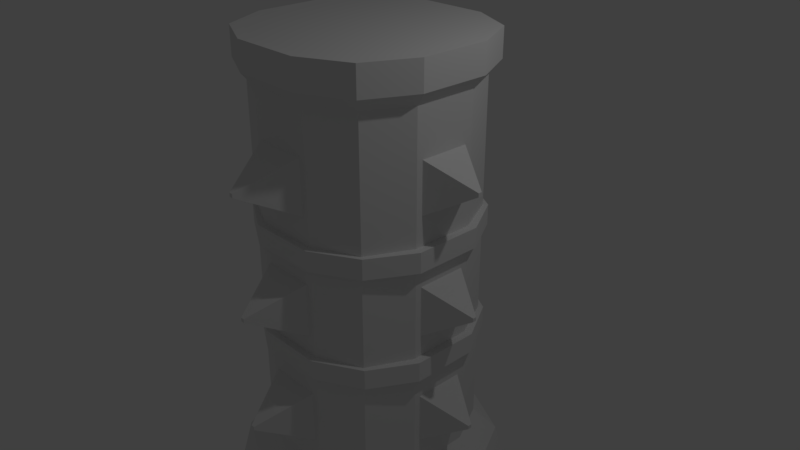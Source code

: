 # Source: FrostTower.blend  (saved by Blender 2.78.0; exported with 4.5.12 LTS)
import bpy
from mathutils import Matrix  # noqa: F401  (used for matrix-valued properties, if any)

bpy.ops.wm.read_factory_settings(use_empty=True)
scene = bpy.context.scene
scene.name = 'Scene'

# ---- collections
col_collection_1 = bpy.data.collections.new('Collection 1'); scene.collection.children.link(col_collection_1)

# ---- materials (node trees are filled in below, after node groups)
mat_material = bpy.data.materials.new('Material')
mat_material.alpha_threshold = 0.0
mat_material.use_transparent_shadow = False
mat_material.roughness = 0.5
mat_material.line_color = (0.0, 0.0, 0.0, 1.0)

# ---- material node trees

# ---- world
world_world = bpy.data.worlds.new('World'); scene.world = world_world
world_world.color = (0.05088, 0.05088, 0.05088)
world_world.use_sun_shadow = False
world_world.sun_shadow_jitter_overblur = 0.0
world_world.cycles.sampling_method = 'MANUAL'

# ---- cameras
cam_camera = bpy.data.cameras.new('Camera')
cam_camera.clip_end = 100.0
cam_camera.lens = 35.0
cam_camera.sensor_width = 32.0
cam_camera.sensor_height = 18.0
cam_camera.ortho_scale = 7.314
cam_camera.dof.focus_distance = 0.0
cam_camera.dof.aperture_fstop = 128.0

# ---- lights
light_lamp = bpy.data.lights.new('Lamp', 'POINT')
light_lamp.transmission_factor = 0.0
light_lamp.cutoff_distance = 30.0
light_lamp.energy = 100.0
light_lamp.shadow_buffer_clip_start = 1.001
light_lamp.shadow_soft_size = 0.1
light_lamp.shadow_maximum_resolution = 0.006
light_lamp.use_absolute_resolution = True

# ---- meshes
me_cube_016 = bpy.data.meshes.new('Cube.016')
me_cube_016.from_pydata([(-1.0, -1.0, -1.0), (-1.0, -1.0, 1.0), (-1.0, 1.0, -1.0), (-1.0, 1.0, 1.0), (1.0, -1.0, -1.0), (1.0, -1.0, 1.0), (1.0, 1.0, -1.0), (1.0, 1.0, 1.0), (-1.318, 0.4386, -1.0), (-1.318, -0.4386, -1.0), (-1.0, -1.0, -0.3333), (-1.0, -1.0, 0.3333), (-1.318, -0.4386, 1.0), (-1.318, 0.4386, 1.0), (-1.0, 1.0, 0.3333), (-1.0, 1.0, -0.3333), (0.4392, 1.316, -1.0), (-0.4392, 1.316, -1.0), (-0.4392, 1.316, 1.0), (0.4392, 1.316, 1.0), (1.0, 1.0, 0.3333), (1.0, 1.0, -0.3333), (1.318, -0.4386, -1.0), (1.318, 0.4386, -1.0), (1.318, 0.4386, 1.0), (1.318, -0.4386, 1.0), (1.0, -1.0, 0.3333), (1.0, -1.0, -0.3333), (-0.4392, -1.316, -1.0), (0.4392, -1.316, -1.0), (0.4392, -1.316, 1.0), (-0.4392, -1.316, 1.0), (0.3333, 0.3333, 1.0), (0.3333, -0.3333, 1.0), (-0.3333, 0.3333, 1.0), (-0.3333, -0.3333, 1.0), (-0.3333, 0.3333, -1.0), (-0.3333, -0.3333, -1.0), (0.3333, 0.3333, -1.0), (0.3333, -0.3333, -1.0), (0.4392, -1.316, -0.3333), (-0.4392, -1.316, -0.3333), (0.4392, -1.316, 0.3333), (-0.4392, -1.316, 0.3333), (1.318, 0.4386, -0.3333), (1.318, -0.4386, -0.3333), (1.318, 0.4386, 0.3333), (1.318, -0.4386, 0.3333), (-0.4392, 1.316, -0.3333), (0.4392, 1.316, -0.3333), (-0.4392, 1.316, 0.3333), (0.4392, 1.316, 0.3333), (-1.318, -0.4386, -0.3333), (-1.318, 0.4386, -0.3333), (-1.318, -0.4386, 0.3333), (-1.318, 0.4386, 0.3333)], [], [(55, 13, 3, 14), (51, 19, 7, 20), (47, 25, 5, 26), (43, 31, 1, 11), (39, 22, 4, 29), (35, 12, 1, 31), (25, 33, 30, 5), (33, 35, 31, 30), (7, 19, 32, 24), (24, 32, 33, 25), (19, 18, 34, 32), (32, 34, 35, 33), (18, 3, 13, 34), (34, 13, 12, 35), (9, 37, 28, 0), (37, 39, 29, 28), (2, 17, 36, 8), (8, 36, 37, 9), (17, 16, 38, 36), (36, 38, 39, 37), (16, 6, 23, 38), (38, 23, 22, 39), (28, 41, 10, 0), (41, 43, 11, 10), (4, 27, 40, 29), (29, 40, 41, 28), (27, 26, 42, 40), (40, 42, 43, 41), (26, 5, 30, 42), (42, 30, 31, 43), (22, 45, 27, 4), (45, 47, 26, 27), (6, 21, 44, 23), (23, 44, 45, 22), (21, 20, 46, 44), (44, 46, 47, 45), (20, 7, 24, 46), (46, 24, 25, 47), (16, 49, 21, 6), (49, 51, 20, 21), (2, 15, 48, 17), (17, 48, 49, 16), (15, 14, 50, 48), (48, 50, 51, 49), (14, 3, 18, 50), (50, 18, 19, 51), (8, 53, 15, 2), (53, 55, 14, 15), (0, 10, 52, 9), (9, 52, 53, 8), (10, 11, 54, 52), (52, 54, 55, 53), (11, 1, 12, 54), (54, 12, 13, 55)])
me_cube_016.use_remesh_preserve_volume = False
me_cube_016.use_remesh_preserve_attributes = False
me_cube_016.use_mirror_vertex_groups = False
me_cube_016.update()
me_cube_015 = bpy.data.meshes.new('Cube.015')
me_cube_015.from_pydata([(-1.0, -1.0, -1.0), (-1.0, -1.0, 1.0), (-1.0, 1.0, -1.0), (-1.0, 1.0, 1.0), (1.0, -1.0, -1.0), (1.0, -1.0, 1.0), (1.0, 1.0, -1.0), (1.0, 1.0, 1.0), (-1.318, 0.4386, -1.0), (-1.318, -0.4386, -1.0), (-1.0, -1.0, -0.3333), (-1.0, -1.0, 0.3333), (-1.318, -0.4386, 1.0), (-1.318, 0.4386, 1.0), (-1.0, 1.0, 0.3333), (-1.0, 1.0, -0.3333), (0.4392, 1.316, -1.0), (-0.4392, 1.316, -1.0), (-0.4392, 1.316, 1.0), (0.4392, 1.316, 1.0), (1.0, 1.0, 0.3333), (1.0, 1.0, -0.3333), (1.318, -0.4386, -1.0), (1.318, 0.4386, -1.0), (1.318, 0.4386, 1.0), (1.318, -0.4386, 1.0), (1.0, -1.0, 0.3333), (1.0, -1.0, -0.3333), (-0.4392, -1.316, -1.0), (0.4392, -1.316, -1.0), (0.4392, -1.316, 1.0), (-0.4392, -1.316, 1.0), (0.3333, 0.3333, 1.0), (0.3333, -0.3333, 1.0), (-0.3333, 0.3333, 1.0), (-0.3333, -0.3333, 1.0), (-0.3333, 0.3333, -1.0), (-0.3333, -0.3333, -1.0), (0.3333, 0.3333, -1.0), (0.3333, -0.3333, -1.0), (0.4392, -1.316, -0.3333), (-0.4392, -1.316, -0.3333), (0.4392, -1.316, 0.3333), (-0.4392, -1.316, 0.3333), (1.318, 0.4386, -0.3333), (1.318, -0.4386, -0.3333), (1.318, 0.4386, 0.3333), (1.318, -0.4386, 0.3333), (-0.4392, 1.316, -0.3333), (0.4392, 1.316, -0.3333), (-0.4392, 1.316, 0.3333), (0.4392, 1.316, 0.3333), (-1.318, -0.4386, -0.3333), (-1.318, 0.4386, -0.3333), (-1.318, -0.4386, 0.3333), (-1.318, 0.4386, 0.3333)], [], [(55, 13, 3, 14), (51, 19, 7, 20), (47, 25, 5, 26), (43, 31, 1, 11), (39, 22, 4, 29), (35, 12, 1, 31), (25, 33, 30, 5), (33, 35, 31, 30), (7, 19, 32, 24), (24, 32, 33, 25), (19, 18, 34, 32), (32, 34, 35, 33), (18, 3, 13, 34), (34, 13, 12, 35), (9, 37, 28, 0), (37, 39, 29, 28), (2, 17, 36, 8), (8, 36, 37, 9), (17, 16, 38, 36), (36, 38, 39, 37), (16, 6, 23, 38), (38, 23, 22, 39), (28, 41, 10, 0), (41, 43, 11, 10), (4, 27, 40, 29), (29, 40, 41, 28), (27, 26, 42, 40), (40, 42, 43, 41), (26, 5, 30, 42), (42, 30, 31, 43), (22, 45, 27, 4), (45, 47, 26, 27), (6, 21, 44, 23), (23, 44, 45, 22), (21, 20, 46, 44), (44, 46, 47, 45), (20, 7, 24, 46), (46, 24, 25, 47), (16, 49, 21, 6), (49, 51, 20, 21), (2, 15, 48, 17), (17, 48, 49, 16), (15, 14, 50, 48), (48, 50, 51, 49), (14, 3, 18, 50), (50, 18, 19, 51), (8, 53, 15, 2), (53, 55, 14, 15), (0, 10, 52, 9), (9, 52, 53, 8), (10, 11, 54, 52), (52, 54, 55, 53), (11, 1, 12, 54), (54, 12, 13, 55)])
me_cube_015.use_remesh_preserve_volume = False
me_cube_015.use_remesh_preserve_attributes = False
me_cube_015.use_mirror_vertex_groups = False
me_cube_015.update()
me_cube_014 = bpy.data.meshes.new('Cube.014')
me_cube_014.from_pydata([(-1.0, -1.0, -1.0), (-1.0, -1.0, 1.0), (-1.0, 1.0, -1.0), (-1.0, 1.0, 1.0), (1.0, -1.0, -1.0), (1.0, -1.0, 1.0), (1.0, 1.0, -1.0), (1.0, 1.0, 1.0), (-0.05424, 2.928, 0.05424), (-0.05424, 2.928, -0.05424), (0.05424, 2.928, -0.05424), (0.05424, 2.928, 0.05424)], [], [(0, 1, 3, 2), (3, 7, 11, 8), (6, 7, 5, 4), (4, 5, 1, 0), (2, 6, 4, 0), (7, 3, 1, 5), (9, 8, 11, 10), (2, 3, 8, 9), (7, 6, 10, 11), (6, 2, 9, 10)])
me_cube_014.use_remesh_preserve_volume = False
me_cube_014.use_remesh_preserve_attributes = False
me_cube_014.use_mirror_vertex_groups = False
me_cube_014.update()
me_cube_013 = bpy.data.meshes.new('Cube.013')
me_cube_013.from_pydata([(-1.0, -1.0, -1.0), (-1.0, -1.0, 1.0), (-1.0, 1.0, -1.0), (-1.0, 1.0, 1.0), (1.0, -1.0, -1.0), (1.0, -1.0, 1.0), (1.0, 1.0, -1.0), (1.0, 1.0, 1.0), (-0.05424, 2.928, 0.05424), (-0.05424, 2.928, -0.05424), (0.05424, 2.928, -0.05424), (0.05424, 2.928, 0.05424)], [], [(0, 1, 3, 2), (3, 7, 11, 8), (6, 7, 5, 4), (4, 5, 1, 0), (2, 6, 4, 0), (7, 3, 1, 5), (9, 8, 11, 10), (2, 3, 8, 9), (7, 6, 10, 11), (6, 2, 9, 10)])
me_cube_013.use_remesh_preserve_volume = False
me_cube_013.use_remesh_preserve_attributes = False
me_cube_013.use_mirror_vertex_groups = False
me_cube_013.update()
me_cube_012 = bpy.data.meshes.new('Cube.012')
me_cube_012.from_pydata([(-1.0, -1.0, -1.0), (-1.0, -1.0, 1.0), (-1.0, 1.0, -1.0), (-1.0, 1.0, 1.0), (1.0, -1.0, -1.0), (1.0, -1.0, 1.0), (1.0, 1.0, -1.0), (1.0, 1.0, 1.0), (-0.05424, 2.928, 0.05424), (-0.05424, 2.928, -0.05424), (0.05424, 2.928, -0.05424), (0.05424, 2.928, 0.05424)], [], [(0, 1, 3, 2), (3, 7, 11, 8), (6, 7, 5, 4), (4, 5, 1, 0), (2, 6, 4, 0), (7, 3, 1, 5), (9, 8, 11, 10), (2, 3, 8, 9), (7, 6, 10, 11), (6, 2, 9, 10)])
me_cube_012.use_remesh_preserve_volume = False
me_cube_012.use_remesh_preserve_attributes = False
me_cube_012.use_mirror_vertex_groups = False
me_cube_012.update()
me_cube_011 = bpy.data.meshes.new('Cube.011')
me_cube_011.from_pydata([(-1.0, -1.0, -1.0), (-1.0, -1.0, 1.0), (-1.0, 1.0, -1.0), (-1.0, 1.0, 1.0), (1.0, -1.0, -1.0), (1.0, -1.0, 1.0), (1.0, 1.0, -1.0), (1.0, 1.0, 1.0), (-0.05424, 2.928, 0.05424), (-0.05424, 2.928, -0.05424), (0.05424, 2.928, -0.05424), (0.05424, 2.928, 0.05424)], [], [(0, 1, 3, 2), (3, 7, 11, 8), (6, 7, 5, 4), (4, 5, 1, 0), (2, 6, 4, 0), (7, 3, 1, 5), (9, 8, 11, 10), (2, 3, 8, 9), (7, 6, 10, 11), (6, 2, 9, 10)])
me_cube_011.use_remesh_preserve_volume = False
me_cube_011.use_remesh_preserve_attributes = False
me_cube_011.use_mirror_vertex_groups = False
me_cube_011.update()
me_cube_010 = bpy.data.meshes.new('Cube.010')
me_cube_010.from_pydata([(-1.0, -1.0, -1.0), (-1.0, -1.0, 1.0), (-1.0, 1.0, -1.0), (-1.0, 1.0, 1.0), (1.0, -1.0, -1.0), (1.0, -1.0, 1.0), (1.0, 1.0, -1.0), (1.0, 1.0, 1.0), (-0.05424, 2.928, 0.05424), (-0.05424, 2.928, -0.05424), (0.05424, 2.928, -0.05424), (0.05424, 2.928, 0.05424)], [], [(0, 1, 3, 2), (3, 7, 11, 8), (6, 7, 5, 4), (4, 5, 1, 0), (2, 6, 4, 0), (7, 3, 1, 5), (9, 8, 11, 10), (2, 3, 8, 9), (7, 6, 10, 11), (6, 2, 9, 10)])
me_cube_010.use_remesh_preserve_volume = False
me_cube_010.use_remesh_preserve_attributes = False
me_cube_010.use_mirror_vertex_groups = False
me_cube_010.update()
me_cube_009 = bpy.data.meshes.new('Cube.009')
me_cube_009.from_pydata([(-1.0, -1.0, -1.0), (-1.0, -1.0, 1.0), (-1.0, 1.0, -1.0), (-1.0, 1.0, 1.0), (1.0, -1.0, -1.0), (1.0, -1.0, 1.0), (1.0, 1.0, -1.0), (1.0, 1.0, 1.0), (-0.05424, 2.928, 0.05424), (-0.05424, 2.928, -0.05424), (0.05424, 2.928, -0.05424), (0.05424, 2.928, 0.05424)], [], [(0, 1, 3, 2), (3, 7, 11, 8), (6, 7, 5, 4), (4, 5, 1, 0), (2, 6, 4, 0), (7, 3, 1, 5), (9, 8, 11, 10), (2, 3, 8, 9), (7, 6, 10, 11), (6, 2, 9, 10)])
me_cube_009.use_remesh_preserve_volume = False
me_cube_009.use_remesh_preserve_attributes = False
me_cube_009.use_mirror_vertex_groups = False
me_cube_009.update()
me_cube_008 = bpy.data.meshes.new('Cube.008')
me_cube_008.from_pydata([(-1.0, -1.0, -1.0), (-1.0, -1.0, 1.0), (-1.0, 1.0, -1.0), (-1.0, 1.0, 1.0), (1.0, -1.0, -1.0), (1.0, -1.0, 1.0), (1.0, 1.0, -1.0), (1.0, 1.0, 1.0), (-0.05424, 2.928, 0.05424), (-0.05424, 2.928, -0.05424), (0.05424, 2.928, -0.05424), (0.05424, 2.928, 0.05424)], [], [(0, 1, 3, 2), (3, 7, 11, 8), (6, 7, 5, 4), (4, 5, 1, 0), (2, 6, 4, 0), (7, 3, 1, 5), (9, 8, 11, 10), (2, 3, 8, 9), (7, 6, 10, 11), (6, 2, 9, 10)])
me_cube_008.use_remesh_preserve_volume = False
me_cube_008.use_remesh_preserve_attributes = False
me_cube_008.use_mirror_vertex_groups = False
me_cube_008.update()
me_cube_007 = bpy.data.meshes.new('Cube.007')
me_cube_007.from_pydata([(-1.0, -1.0, -1.0), (-1.0, -1.0, 1.0), (-1.0, 1.0, -1.0), (-1.0, 1.0, 1.0), (1.0, -1.0, -1.0), (1.0, -1.0, 1.0), (1.0, 1.0, -1.0), (1.0, 1.0, 1.0), (-0.05424, 2.928, 0.05424), (-0.05424, 2.928, -0.05424), (0.05424, 2.928, -0.05424), (0.05424, 2.928, 0.05424)], [], [(0, 1, 3, 2), (3, 7, 11, 8), (6, 7, 5, 4), (4, 5, 1, 0), (2, 6, 4, 0), (7, 3, 1, 5), (9, 8, 11, 10), (2, 3, 8, 9), (7, 6, 10, 11), (6, 2, 9, 10)])
me_cube_007.use_remesh_preserve_volume = False
me_cube_007.use_remesh_preserve_attributes = False
me_cube_007.use_mirror_vertex_groups = False
me_cube_007.update()
me_cube_006 = bpy.data.meshes.new('Cube.006')
me_cube_006.from_pydata([(-1.0, -1.0, -1.0), (-1.0, -1.0, 1.0), (-1.0, 1.0, -1.0), (-1.0, 1.0, 1.0), (1.0, -1.0, -1.0), (1.0, -1.0, 1.0), (1.0, 1.0, -1.0), (1.0, 1.0, 1.0), (-0.05424, 2.928, 0.05424), (-0.05424, 2.928, -0.05424), (0.05424, 2.928, -0.05424), (0.05424, 2.928, 0.05424)], [], [(0, 1, 3, 2), (3, 7, 11, 8), (6, 7, 5, 4), (4, 5, 1, 0), (2, 6, 4, 0), (7, 3, 1, 5), (9, 8, 11, 10), (2, 3, 8, 9), (7, 6, 10, 11), (6, 2, 9, 10)])
me_cube_006.use_remesh_preserve_volume = False
me_cube_006.use_remesh_preserve_attributes = False
me_cube_006.use_mirror_vertex_groups = False
me_cube_006.update()
me_cube_005 = bpy.data.meshes.new('Cube.005')
me_cube_005.from_pydata([(-1.0, -1.0, -1.0), (-1.0, -1.0, 1.0), (-1.0, 1.0, -1.0), (-1.0, 1.0, 1.0), (1.0, -1.0, -1.0), (1.0, -1.0, 1.0), (1.0, 1.0, -1.0), (1.0, 1.0, 1.0), (-0.05424, 2.928, 0.05424), (-0.05424, 2.928, -0.05424), (0.05424, 2.928, -0.05424), (0.05424, 2.928, 0.05424)], [], [(0, 1, 3, 2), (3, 7, 11, 8), (6, 7, 5, 4), (4, 5, 1, 0), (2, 6, 4, 0), (7, 3, 1, 5), (9, 8, 11, 10), (2, 3, 8, 9), (7, 6, 10, 11), (6, 2, 9, 10)])
me_cube_005.use_remesh_preserve_volume = False
me_cube_005.use_remesh_preserve_attributes = False
me_cube_005.use_mirror_vertex_groups = False
me_cube_005.update()
me_cube_004 = bpy.data.meshes.new('Cube.004')
me_cube_004.from_pydata([(-1.0, -1.0, -1.0), (-1.0, -1.0, 1.0), (-1.0, 1.0, -1.0), (-1.0, 1.0, 1.0), (1.0, -1.0, -1.0), (1.0, -1.0, 1.0), (1.0, 1.0, -1.0), (1.0, 1.0, 1.0), (-0.05424, 2.928, 0.05424), (-0.05424, 2.928, -0.05424), (0.05424, 2.928, -0.05424), (0.05424, 2.928, 0.05424)], [], [(0, 1, 3, 2), (3, 7, 11, 8), (6, 7, 5, 4), (4, 5, 1, 0), (2, 6, 4, 0), (7, 3, 1, 5), (9, 8, 11, 10), (2, 3, 8, 9), (7, 6, 10, 11), (6, 2, 9, 10)])
me_cube_004.use_remesh_preserve_volume = False
me_cube_004.use_remesh_preserve_attributes = False
me_cube_004.use_mirror_vertex_groups = False
me_cube_004.update()
me_cube_003 = bpy.data.meshes.new('Cube.003')
me_cube_003.from_pydata([(-1.0, -1.0, -1.0), (-1.0, -1.0, 1.0), (-1.0, 1.0, -1.0), (-1.0, 1.0, 1.0), (1.0, -1.0, -1.0), (1.0, -1.0, 1.0), (1.0, 1.0, -1.0), (1.0, 1.0, 1.0), (-0.05424, 2.928, 0.05424), (-0.05424, 2.928, -0.05424), (0.05424, 2.928, -0.05424), (0.05424, 2.928, 0.05424)], [], [(0, 1, 3, 2), (3, 7, 11, 8), (6, 7, 5, 4), (4, 5, 1, 0), (2, 6, 4, 0), (7, 3, 1, 5), (9, 8, 11, 10), (2, 3, 8, 9), (7, 6, 10, 11), (6, 2, 9, 10)])
me_cube_003.use_remesh_preserve_volume = False
me_cube_003.use_remesh_preserve_attributes = False
me_cube_003.use_mirror_vertex_groups = False
me_cube_003.update()
me_cube = bpy.data.meshes.new('Cube')
me_cube.from_pydata([(1.0, 1.0, -1.0), (1.0, -1.0, -1.0), (-1.0, -1.0, -1.0), (-1.0, 1.0, -1.0), (1.0, 1.0, 1.0), (1.0, -1.0, 1.0), (-1.0, -1.0, 1.0), (-1.0, 1.0, 1.0), (1.28, 0.4264, -1.0), (1.28, -0.4264, -1.0), (0.4265, 1.279, -1.0), (-0.4265, 1.279, -1.0), (1.0, 1.0, -0.3333), (1.0, 1.0, 0.3333), (0.4265, -1.279, -1.0), (-0.4265, -1.279, -1.0), (1.0, -1.0, -0.3333), (1.0, -1.0, 0.3333), (-1.28, -0.4264, -1.0), (-1.28, 0.4264, -1.0), (-1.0, -1.0, -0.3333), (-1.0, -1.0, 0.3333), (-1.0, 1.0, -0.3333), (-1.0, 1.0, 0.3333), (1.28, 0.4264, 1.0), (1.28, -0.4264, 1.0), (0.4265, 1.279, 1.0), (-0.4265, 1.279, 1.0), (0.4265, -1.279, 1.0), (-0.4265, -1.279, 1.0), (-1.28, -0.4264, 1.0), (-1.28, 0.4264, 1.0), (0.4265, 1.279, 0.3333), (-0.4265, 1.279, 0.3333), (0.4265, 1.279, -0.3333), (-0.4265, 1.279, -0.3333), (-1.28, -0.4264, -0.3333), (-1.28, 0.4264, -0.3333), (-1.28, -0.4264, 0.3333), (-1.28, 0.4264, 0.3333), (0.4265, -1.279, -0.3333), (-0.4265, -1.279, -0.3333), (0.4265, -1.279, 0.3333), (-0.4265, -1.279, 0.3333), (1.28, 0.4264, -0.3333), (1.28, -0.4264, -0.3333), (1.28, 0.4264, 0.3333), (1.28, -0.4264, 0.3333), (1.28, -0.4264, 1.225), (1.0, -1.0, 1.225), (-0.4265, 1.279, 1.225), (-1.0, 1.0, 1.225), (-0.4265, -1.279, 1.225), (-1.0, -1.0, 1.225), (-1.28, 0.4264, 1.225), (1.0, 1.0, 1.225), (1.28, 0.4264, 1.225), (0.4265, 1.279, 1.225), (0.4265, -1.279, 1.225), (-1.28, -0.4264, 1.225), (0.3333, -0.3333, 1.225), (0.3333, 0.3333, 1.225), (-0.3333, -0.3333, 1.225), (-0.3333, 0.3333, 1.225), (1.415, -0.4717, 1.069), (1.106, -1.106, 1.069), (-0.4718, 1.415, 1.069), (-1.106, 1.106, 1.069), (-0.4718, -1.415, 1.069), (-1.106, -1.106, 1.069), (-1.415, 0.4717, 1.069), (1.106, 1.106, 1.069), (1.415, 0.4717, 1.069), (0.4718, 1.415, 1.069), (0.4718, -1.415, 1.069), (-1.415, -0.4717, 1.069), (-1.106, -1.106, 1.226), (0.4718, 1.415, 1.226), (-0.4718, -1.415, 1.226), (-0.4718, 1.415, 1.226), (0.4718, -1.415, 1.226), (1.106, -1.106, 1.226), (1.415, -0.4717, 1.226), (-1.415, -0.4717, 1.226), (1.415, 0.4717, 1.226), (1.106, 1.106, 1.226), (-1.106, 1.106, 1.226), (-1.415, 0.4717, 1.226), (1.28, -0.4264, -1.688), (1.0, -1.0, -1.688), (-0.4265, 1.279, -1.688), (-1.0, 1.0, -1.688), (-0.4265, -1.279, -1.688), (-1.0, -1.0, -1.688), (-1.28, 0.4264, -1.688), (1.0, 1.0, -1.688), (1.28, 0.4264, -1.688), (0.4265, 1.279, -1.688), (0.4265, -1.279, -1.688), (-1.28, -0.4264, -1.688), (-0.3333, 0.3333, -1.688), (0.3333, 0.3333, -1.688), (-0.3333, -0.3333, -1.688), (0.3333, -0.3333, -1.688), (1.574, -0.5245, -1.13), (1.23, -1.23, -1.13), (-0.5246, 1.574, -1.13), (-1.23, 1.23, -1.13), (-0.5246, -1.574, -1.13), (-1.23, -1.23, -1.13), (-1.574, 0.5245, -1.13), (1.23, 1.23, -1.13), (1.574, 0.5245, -1.13), (0.5246, 1.574, -1.13), (0.5246, -1.574, -1.13), (-1.574, -0.5245, -1.13), (1.574, -0.5245, -1.683), (-0.5246, -1.574, -1.683), (1.23, 1.23, -1.683), (1.574, 0.5245, -1.683), (-1.574, 0.5245, -1.683), (-1.23, -1.23, -1.683), (-1.574, -0.5245, -1.683), (0.5246, 1.574, -1.683), (1.23, -1.23, -1.683), (0.5246, -1.574, -1.683), (-1.23, 1.23, -1.683), (-0.5246, 1.574, -1.683), (1.733, -0.5776, -1.406), (-0.5778, -1.733, -1.406), (1.355, 1.355, -1.406), (1.733, 0.5776, -1.406), (-1.733, 0.5776, -1.406), (-1.355, -1.355, -1.406), (-1.733, -0.5776, -1.406), (0.5778, 1.733, -1.406), (1.355, -1.355, -1.406), (0.5778, -1.733, -1.406), (-1.355, 1.355, -1.406), (-0.5778, 1.733, -1.406), (0.4097, 0.4097, -2.377), (0.2696, 0.2696, -2.327), (0.115, 0.3449, -2.327), (0.1746, 0.5241, -2.377), (0.5242, -0.1749, -2.377), (0.345, -0.115, -2.327), (0.345, 0.115, -2.327), (0.5242, 0.1746, -2.377), (0.2696, -0.2696, -2.327), (-0.115, 0.3449, -2.327), (-0.2696, 0.2696, -2.327), (-0.115, -0.3449, -2.327), (-0.2696, -0.2696, -2.327), (-0.345, 0.115, -2.327), (0.115, -0.3449, -2.327), (-0.345, -0.115, -2.327), (0.4097, -0.41, -2.377), (-0.175, 0.5241, -2.377), (-0.41, 0.4097, -2.377), (-0.175, -0.5244, -2.377), (-0.41, -0.41, -2.377), (-0.5245, 0.1746, -2.377), (0.1746, -0.5244, -2.377), (-0.5245, -0.1749, -2.377), (0.2707, 0.8121, -2.116), (0.6348, 0.6348, -2.116), (0.8122, 0.2707, -2.116), (1.235, 0.4114, -2.062), (0.4114, 1.234, -2.062), (0.9649, 0.9649, -2.062), (-0.9652, 0.9649, -2.062), (-0.4117, 1.234, -2.062), (-0.8122, 0.2707, -2.116), (-1.235, 0.4114, -2.062), (-0.2707, 0.8121, -2.116), (-0.6348, 0.6348, -2.116), (-0.958, -0.958, -2.069), (-0.4087, -1.225, -2.069), (-1.226, -0.4086, -2.069), (-0.2687, -0.806, -2.122), (-0.6301, -0.6301, -2.122), (-0.8062, -0.2687, -2.122), (1.235, -0.4117, -2.062), (0.8122, -0.2707, -2.116), (0.6348, -0.6348, -2.116), (0.2707, -0.8121, -2.116), (0.4114, -1.235, -2.062), (0.9649, -0.9652, -2.062), (2.152, -0.05196, -1.742), (2.138, -0.04718, -1.767), (-0.02555, -2.019, -1.728), (-0.0232, -2.012, -1.74), (2.152, 0.05196, -1.742), (2.138, 0.04718, -1.767), (-2.217, -0.03986, -1.75), (-2.205, -0.0362, -1.769), (0.02286, 2.006, -1.697), (0.02075, 2.0, -1.708), (0.02555, -2.019, -1.728), (0.0232, -2.012, -1.74), (-0.02286, 2.006, -1.697), (-0.02075, 2.0, -1.708), (-2.205, 0.0362, -1.769), (-2.217, 0.03987, -1.75), (0.1295, 0.1295, -2.054), (-0.1295, 0.1295, -2.054), (0.1295, -0.1295, -2.054), (-0.1295, -0.1295, -2.054)], [], [(1, 14, 114, 105), (29, 28, 74, 68), (47, 25, 5, 17), (43, 29, 6, 21), (39, 31, 7, 23), (35, 11, 3, 22), (27, 33, 23, 7), (33, 35, 22, 23), (4, 13, 32, 26), (26, 32, 33, 27), (13, 12, 34, 32), (32, 34, 35, 33), (12, 0, 10, 34), (34, 10, 11, 35), (19, 37, 22, 3), (37, 39, 23, 22), (2, 20, 36, 18), (18, 36, 37, 19), (20, 21, 38, 36), (36, 38, 39, 37), (21, 6, 30, 38), (38, 30, 31, 39), (15, 41, 20, 2), (41, 43, 21, 20), (1, 16, 40, 14), (14, 40, 41, 15), (16, 17, 42, 40), (40, 42, 43, 41), (17, 5, 28, 42), (42, 28, 29, 43), (9, 45, 16, 1), (45, 47, 17, 16), (0, 12, 44, 8), (8, 44, 45, 9), (12, 13, 46, 44), (44, 46, 47, 45), (13, 4, 24, 46), (46, 24, 25, 47), (57, 55, 85, 77), (6, 29, 68, 69), (28, 5, 65, 74), (56, 48, 82, 84), (27, 7, 67, 66), (26, 27, 66, 73), (55, 56, 84, 85), (5, 25, 64, 65), (15, 2, 109, 108), (173, 170, 158, 161), (167, 166, 146, 147), (97, 90, 127, 123), (3, 11, 106, 107), (176, 178, 163, 160), (18, 19, 110, 115), (11, 10, 113, 106), (62, 59, 53, 52), (48, 60, 58, 49), (60, 62, 52, 58), (55, 57, 61, 56), (56, 61, 60, 48), (57, 50, 63, 61), (61, 63, 62, 60), (50, 51, 54, 63), (63, 54, 59, 62), (59, 54, 87, 83), (4, 26, 73, 71), (54, 51, 86, 87), (71, 73, 77, 85), (68, 74, 80, 78), (66, 67, 86, 79), (64, 72, 84, 82), (74, 65, 81, 80), (65, 64, 82, 81), (70, 75, 83, 87), (72, 71, 85, 84), (67, 70, 87, 86), (69, 68, 78, 76), (75, 69, 76, 83), (73, 66, 79, 77), (7, 31, 70, 67), (50, 57, 77, 79), (30, 6, 69, 75), (48, 49, 81, 82), (49, 58, 80, 81), (51, 50, 79, 86), (31, 30, 75, 70), (24, 4, 71, 72), (58, 52, 78, 80), (52, 53, 76, 78), (25, 24, 72, 64), (53, 59, 83, 76), (102, 92, 93, 99), (90, 100, 94, 91), (100, 102, 99, 94), (95, 96, 101, 97), (97, 101, 100, 90), (96, 88, 103, 101), (102, 100, 205, 207), (88, 89, 98, 103), (103, 98, 92, 102), (9, 1, 105, 104), (88, 96, 119, 116), (2, 18, 115, 109), (135, 123, 197, 196), (117, 125, 199, 191), (134, 132, 203, 194), (130, 131, 119, 118), (132, 138, 126, 120), (133, 134, 122, 121), (122, 134, 194, 195), (136, 137, 125, 124), (138, 139, 127, 126), (129, 133, 121, 117), (128, 136, 124, 116), (135, 130, 118, 123), (165, 164, 142, 141), (92, 98, 125, 117), (14, 15, 108, 114), (177, 176, 160, 159), (0, 8, 112, 111), (183, 182, 144, 145), (19, 3, 107, 110), (170, 171, 157, 158), (8, 9, 104, 112), (94, 99, 122, 120), (172, 173, 161, 153), (10, 0, 111, 113), (113, 111, 130, 135), (104, 105, 136, 128), (108, 109, 133, 129), (107, 106, 139, 138), (105, 114, 137, 136), (106, 113, 135, 139), (109, 115, 134, 133), (110, 107, 138, 132), (111, 112, 131, 130), (114, 108, 129, 137), (115, 110, 132, 134), (112, 104, 128, 131), (154, 148, 156, 162), (148, 145, 144, 156), (141, 142, 143, 140), (149, 150, 158, 157), (152, 151, 159, 160), (155, 152, 160, 163), (150, 153, 161, 158), (146, 141, 140, 147), (179, 177, 159, 151), (164, 168, 143, 142), (184, 183, 145, 148), (169, 167, 147, 140), (185, 184, 148, 154), (171, 174, 149, 157), (174, 175, 150, 149), (180, 179, 151, 152), (168, 169, 140, 143), (181, 180, 152, 155), (186, 185, 154, 162), (175, 172, 153, 150), (178, 181, 155, 163), (182, 187, 156, 144), (166, 165, 141, 146), (187, 186, 162, 156), (96, 95, 165, 166), (123, 118, 169, 168), (118, 119, 167, 169), (97, 123, 168, 164), (95, 97, 164, 165), (119, 96, 166, 167), (91, 94, 172, 175), (90, 91, 175, 174), (127, 90, 174, 171), (94, 120, 173, 172), (126, 127, 171, 170), (120, 126, 170, 173), (122, 99, 181, 178), (99, 93, 180, 181), (93, 92, 179, 180), (92, 117, 177, 179), (117, 121, 176, 177), (121, 122, 178, 176), (124, 125, 186, 187), (116, 124, 187, 182), (125, 98, 185, 186), (98, 89, 184, 185), (89, 88, 183, 184), (88, 116, 182, 183), (192, 188, 189, 193), (194, 203, 202, 195), (198, 190, 191, 199), (200, 196, 197, 201), (131, 128, 188, 192), (128, 116, 189, 188), (120, 122, 195, 202), (129, 117, 191, 190), (139, 135, 196, 200), (125, 137, 198, 199), (116, 119, 193, 189), (132, 120, 202, 203), (119, 131, 192, 193), (127, 139, 200, 201), (123, 127, 201, 197), (137, 129, 190, 198), (204, 206, 207, 205), (103, 102, 207, 206), (101, 103, 206, 204), (100, 101, 204, 205)])
me_cube.materials.append(mat_material)
me_cube.use_remesh_preserve_volume = False
me_cube.use_remesh_preserve_attributes = False
me_cube.use_mirror_vertex_groups = False
me_cube.update()

# ---- objects
ob_cube_014 = bpy.data.objects.new('Cube.014', me_cube_016)
ob_cube_013 = bpy.data.objects.new('Cube.013', me_cube_015)
ob_cube_012 = bpy.data.objects.new('Cube.012', me_cube_014)
ob_cube_011 = bpy.data.objects.new('Cube.011', me_cube_013)
ob_cube_010 = bpy.data.objects.new('Cube.010', me_cube_012)
ob_cube_009 = bpy.data.objects.new('Cube.009', me_cube_011)
ob_cube_008 = bpy.data.objects.new('Cube.008', me_cube_010)
ob_cube_007 = bpy.data.objects.new('Cube.007', me_cube_009)
ob_cube_006 = bpy.data.objects.new('Cube.006', me_cube_008)
ob_cube_005 = bpy.data.objects.new('Cube.005', me_cube_007)
ob_cube_004 = bpy.data.objects.new('Cube.004', me_cube_006)
ob_cube_002 = bpy.data.objects.new('Cube.002', me_cube_005)
ob_cube_001 = bpy.data.objects.new('Cube.001', me_cube_004)
ob_cube_003 = bpy.data.objects.new('Cube.003', me_cube_003)
ob_cube = bpy.data.objects.new('Cube', me_cube)
ob_lamp = bpy.data.objects.new('Lamp', light_lamp)
ob_camera = bpy.data.objects.new('Camera', cam_camera)

# ---- transforms, parenting, visibility, modifiers, constraints
ob_cube_014.location = (0.03237, 0.0005338, -0.8911)
ob_cube_014.scale = (1.039, 1.039, 0.1338)
ob_cube_014.lineart.crease_threshold = 0.0
ob_cube_013.location = (0.03237, 0.0005338, 0.5955)
ob_cube_013.scale = (1.039, 1.039, 0.1338)
ob_cube_013.lineart.crease_threshold = 0.0
ob_cube_012.location = (0.02047, -0.6268, -1.699)
ob_cube_012.rotation_euler = (0.0, -0.0, 3.142)
ob_cube_012.scale = (0.4578, 0.4578, 0.4578)
ob_cube_012.lineart.crease_threshold = 0.0
ob_cube_011.location = (0.01511, -0.6268, -0.1383)
ob_cube_011.rotation_euler = (0.0, -0.0, 3.142)
ob_cube_011.scale = (0.4578, 0.4578, 0.4578)
ob_cube_011.lineart.crease_threshold = 0.0
ob_cube_010.location = (0.01862, -0.6268, 1.446)
ob_cube_010.rotation_euler = (0.0, -0.0, 3.142)
ob_cube_010.scale = (0.4578, 0.4578, 0.4578)
ob_cube_010.lineart.crease_threshold = 0.0
ob_cube_009.location = (0.03198, 0.6509, 1.446)
ob_cube_009.rotation_euler = (0.0, -0.0, 3.142)
ob_cube_009.scale = (0.4578, -0.3925, 0.4578)
ob_cube_009.lineart.crease_threshold = 0.0
ob_cube_008.location = (0.03198, 0.6509, -0.1383)
ob_cube_008.rotation_euler = (0.0, -0.0, 3.142)
ob_cube_008.scale = (0.4578, -0.3925, 0.4578)
ob_cube_008.lineart.crease_threshold = 0.0
ob_cube_007.location = (0.03198, 0.6509, -1.699)
ob_cube_007.rotation_euler = (0.0, -0.0, 3.142)
ob_cube_007.scale = (0.4578, -0.3925, 0.4578)
ob_cube_007.lineart.crease_threshold = 0.0
ob_cube_006.location = (0.6934, -0.008577, -1.699)
ob_cube_006.rotation_euler = (0.0, -0.0, 1.571)
ob_cube_006.scale = (0.4578, -0.3925, 0.4578)
ob_cube_006.lineart.crease_threshold = 0.0
ob_cube_005.location = (0.6934, -0.008577, -0.1383)
ob_cube_005.rotation_euler = (0.0, -0.0, 1.571)
ob_cube_005.scale = (0.4578, -0.3925, 0.4578)
ob_cube_005.lineart.crease_threshold = 0.0
ob_cube_004.location = (0.6934, -0.008577, 1.446)
ob_cube_004.rotation_euler = (0.0, -0.0, 1.571)
ob_cube_004.scale = (0.4578, -0.3925, 0.4578)
ob_cube_004.lineart.crease_threshold = 0.0
ob_cube_002.location = (-0.543, -0.008577, 1.446)
ob_cube_002.rotation_euler = (0.0, -0.0, 1.571)
ob_cube_002.scale = (0.4578, 0.4578, 0.4578)
ob_cube_002.lineart.crease_threshold = 0.0
ob_cube_001.location = (-0.543, -0.008577, -0.1383)
ob_cube_001.rotation_euler = (0.0, -0.0, 1.571)
ob_cube_001.scale = (0.4578, 0.4578, 0.4578)
ob_cube_001.lineart.crease_threshold = 0.0
ob_cube_003.location = (-0.543, -0.008577, -1.699)
ob_cube_003.rotation_euler = (0.0, -0.0, 1.571)
ob_cube_003.scale = (0.4578, 0.4578, 0.4578)
ob_cube_003.lineart.crease_threshold = 0.0
ob_cube.location = (0.01869, -0.002287, -0.01577)
ob_cube.scale = (1.0, 1.0, 2.427)
ob_cube.lock_rotations_4d = False
ob_cube.empty_display_type = 'ARROWS'
ob_cube.lineart.crease_threshold = 0.0
ob_lamp.location = (4.076, 1.005, 5.904)
ob_lamp.rotation_euler = (0.6503, 0.05522, 1.866)
ob_lamp.lock_rotations_4d = False
ob_lamp.empty_display_type = 'ARROWS'
ob_lamp.color = (0.0, 0.0, 0.0, 0.0)
ob_lamp.lineart.crease_threshold = 0.0
ob_camera.location = (7.481, -6.508, 5.344)
ob_camera.rotation_euler = (1.109, 0.0, 0.8149)
ob_camera.lock_rotations_4d = False
ob_camera.empty_display_type = 'ARROWS'
ob_camera.color = (0.0, 0.0, 0.0, 0.0)
ob_camera.display_type = 'WIRE'
ob_camera.lineart.crease_threshold = 0.0

# ---- collection membership
col_collection_1.objects.link(ob_cube_014)
col_collection_1.objects.link(ob_cube_013)
col_collection_1.objects.link(ob_cube_012)
col_collection_1.objects.link(ob_cube_011)
col_collection_1.objects.link(ob_cube_010)
col_collection_1.objects.link(ob_cube_009)
col_collection_1.objects.link(ob_cube_008)
col_collection_1.objects.link(ob_cube_007)
col_collection_1.objects.link(ob_cube_006)
col_collection_1.objects.link(ob_cube_005)
col_collection_1.objects.link(ob_cube_004)
col_collection_1.objects.link(ob_cube_002)
col_collection_1.objects.link(ob_cube_001)
col_collection_1.objects.link(ob_cube_003)
col_collection_1.objects.link(ob_cube)
col_collection_1.objects.link(ob_lamp)
col_collection_1.objects.link(ob_camera)

# ---- scene / render settings (as saved in the file)
scene.camera = ob_camera
scene.frame_start = 1; scene.frame_end = 250; scene.frame_set(1)
scene.render.engine = 'BLENDER_EEVEE_NEXT'
scene.render.resolution_percentage = 50
scene.render.dither_intensity = 0.0
scene.cycles.use_denoising = False
scene.cycles.samples = 128
scene.cycles.sampling_pattern = 'TABULATED_SOBOL'
scene.cycles.light_sampling_threshold = 0.0
scene.cycles.use_adaptive_sampling = False
scene.cycles.use_light_tree = False
scene.cycles.blur_glossy = 0.0
scene.cycles.sample_clamp_indirect = 0.0
scene.view_settings.view_transform = 'Standard'
bpy.context.view_layer.update()
